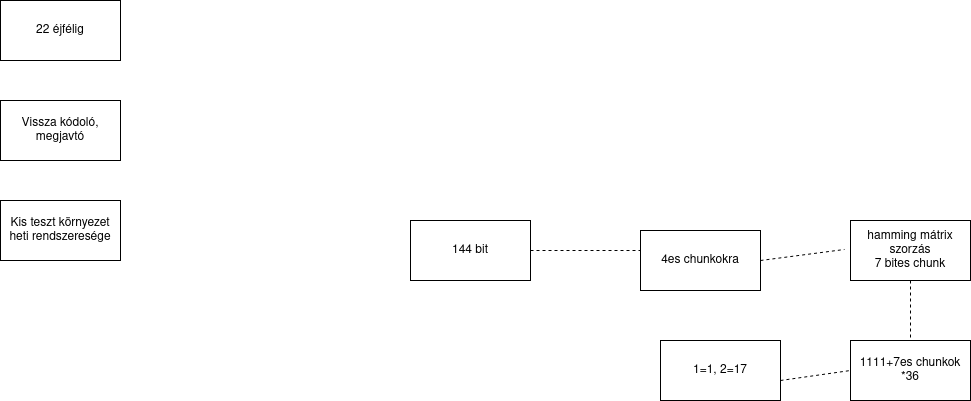

The diagram above was exported from draw.io. Its source (the exported page's mxGraphModel, read from the mxfile embedded in the PNG):
<mxGraphModel dx="1362" dy="795" grid="1" gridSize="10" guides="1" tooltips="1" connect="1" arrows="1" fold="1" page="1" pageScale="1" pageWidth="1654" pageHeight="1169" math="0" shadow="0">
  <root>
    <mxCell id="0" />
    <mxCell id="1" parent="0" />
    <mxCell id="cjstvweNQhsM4kALhg_y-1" value="144 bit" style="rounded=0;whiteSpace=wrap;html=1;" vertex="1" parent="1">
      <mxGeometry x="640" y="380" width="120" height="60" as="geometry" />
    </mxCell>
    <mxCell id="cjstvweNQhsM4kALhg_y-2" value="" style="endArrow=none;dashed=1;html=1;rounded=0;" edge="1" parent="1">
      <mxGeometry width="50" height="50" relative="1" as="geometry">
        <mxPoint x="760" y="410" as="sourcePoint" />
        <mxPoint x="870" y="410" as="targetPoint" />
      </mxGeometry>
    </mxCell>
    <mxCell id="cjstvweNQhsM4kALhg_y-3" value="&lt;div&gt;4es chunkokra&lt;/div&gt;" style="whiteSpace=wrap;html=1;" vertex="1" parent="1">
      <mxGeometry x="870" y="390" width="120" height="60" as="geometry" />
    </mxCell>
    <mxCell id="cjstvweNQhsM4kALhg_y-4" value="&lt;div&gt;hamming mátrix&lt;/div&gt;&lt;div&gt;szorzás&lt;/div&gt;&lt;div&gt;7 bites chunk&lt;/div&gt;" style="rounded=0;whiteSpace=wrap;html=1;" vertex="1" parent="1">
      <mxGeometry x="1080" y="380" width="120" height="60" as="geometry" />
    </mxCell>
    <mxCell id="cjstvweNQhsM4kALhg_y-5" value="" style="endArrow=none;dashed=1;html=1;rounded=0;entryX=-0.05;entryY=0.483;entryDx=0;entryDy=0;entryPerimeter=0;" edge="1" parent="1" target="cjstvweNQhsM4kALhg_y-4">
      <mxGeometry width="50" height="50" relative="1" as="geometry">
        <mxPoint x="990" y="420" as="sourcePoint" />
        <mxPoint x="1040" y="370" as="targetPoint" />
      </mxGeometry>
    </mxCell>
    <mxCell id="cjstvweNQhsM4kALhg_y-6" value="" style="endArrow=none;dashed=1;html=1;rounded=0;exitX=0.5;exitY=1;exitDx=0;exitDy=0;" edge="1" parent="1" source="cjstvweNQhsM4kALhg_y-4" target="cjstvweNQhsM4kALhg_y-7">
      <mxGeometry width="50" height="50" relative="1" as="geometry">
        <mxPoint x="1150" y="540" as="sourcePoint" />
        <mxPoint x="1150" y="440" as="targetPoint" />
      </mxGeometry>
    </mxCell>
    <mxCell id="cjstvweNQhsM4kALhg_y-7" value="1111+7es chunkok *36" style="rounded=0;whiteSpace=wrap;html=1;" vertex="1" parent="1">
      <mxGeometry x="1080" y="500" width="120" height="60" as="geometry" />
    </mxCell>
    <mxCell id="cjstvweNQhsM4kALhg_y-8" value="1=1, 2=17" style="rounded=0;whiteSpace=wrap;html=1;" vertex="1" parent="1">
      <mxGeometry x="890" y="500" width="120" height="60" as="geometry" />
    </mxCell>
    <mxCell id="cjstvweNQhsM4kALhg_y-9" value="" style="endArrow=none;dashed=1;html=1;rounded=0;entryX=0;entryY=0.5;entryDx=0;entryDy=0;" edge="1" parent="1" target="cjstvweNQhsM4kALhg_y-7">
      <mxGeometry width="50" height="50" relative="1" as="geometry">
        <mxPoint x="1010" y="540" as="sourcePoint" />
        <mxPoint x="1060" y="490" as="targetPoint" />
      </mxGeometry>
    </mxCell>
    <mxCell id="cjstvweNQhsM4kALhg_y-11" value="22 éjfélig " style="rounded=0;whiteSpace=wrap;html=1;" vertex="1" parent="1">
      <mxGeometry x="230" y="160" width="120" height="60" as="geometry" />
    </mxCell>
    <mxCell id="cjstvweNQhsM4kALhg_y-12" value="Vissza kódoló, megjavtó" style="rounded=0;whiteSpace=wrap;html=1;" vertex="1" parent="1">
      <mxGeometry x="230" y="260" width="120" height="60" as="geometry" />
    </mxCell>
    <mxCell id="cjstvweNQhsM4kALhg_y-13" value="&lt;div&gt;Kis teszt környezet&lt;/div&gt;&lt;div&gt;heti rendszeresége &lt;br&gt;&lt;/div&gt;" style="rounded=0;whiteSpace=wrap;html=1;" vertex="1" parent="1">
      <mxGeometry x="230" y="360" width="120" height="60" as="geometry" />
    </mxCell>
  </root>
</mxGraphModel>